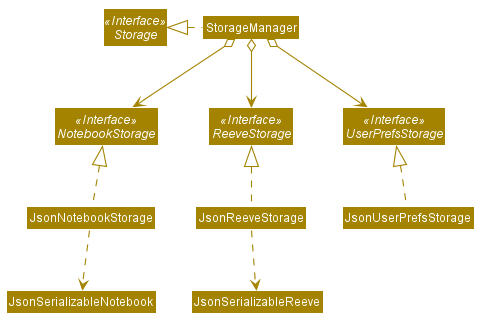

The diagram above was rendered by PlantUML. Its source (embedded in the PNG):
@startuml








skinparam BackgroundColor #FFFFFFF

skinparam Shadowing false

skinparam Class {
    FontColor #FFFFFF
    BorderThickness 1
    BorderColor #FFFFFF
    StereotypeFontColor #FFFFFF
    FontName Arial
}

skinparam Actor {
    BorderColor #000000
    Color #000000
    FontName Arial
}

skinparam Sequence {
    MessageAlign center
    BoxFontSize 15
    BoxPadding 0
    BoxFontColor #FFFFFF
    FontName Arial
}

skinparam Participant {
    FontColor #FFFFFFF
    Padding 20
}

skinparam MinClassWidth 50
skinparam ParticipantPadding 10
skinparam Shadowing false
skinparam DefaultTextAlignment center
skinparam packageStyle Rectangle

hide footbox
hide members
hide circle
skinparam arrowThickness 1.1
skinparam arrowColor #A38300
skinparam classBackgroundColor #A38300

Interface Storage <<Interface>>
Interface UserPrefsStorage <<Interface>>
Interface ReeveStorage <<Interface>>
Interface NotebookStorage <<Interface>>

Class StorageManager
Class JsonUserPrefsStorage
Class JsonReeveStorage
Class JsonNotebookStorage

StorageManager .left.|> Storage
StorageManager o--> ReeveStorage
StorageManager o--> NotebookStorage
StorageManager o-down-> UserPrefsStorage

JsonUserPrefsStorage .up.|> UserPrefsStorage
JsonReeveStorage .up.|> ReeveStorage
JsonReeveStorage .down.> JsonSerializableReeve
JsonNotebookStorage .up.|> NotebookStorage
JsonNotebookStorage .down.> JsonSerializableNotebook
@enduml